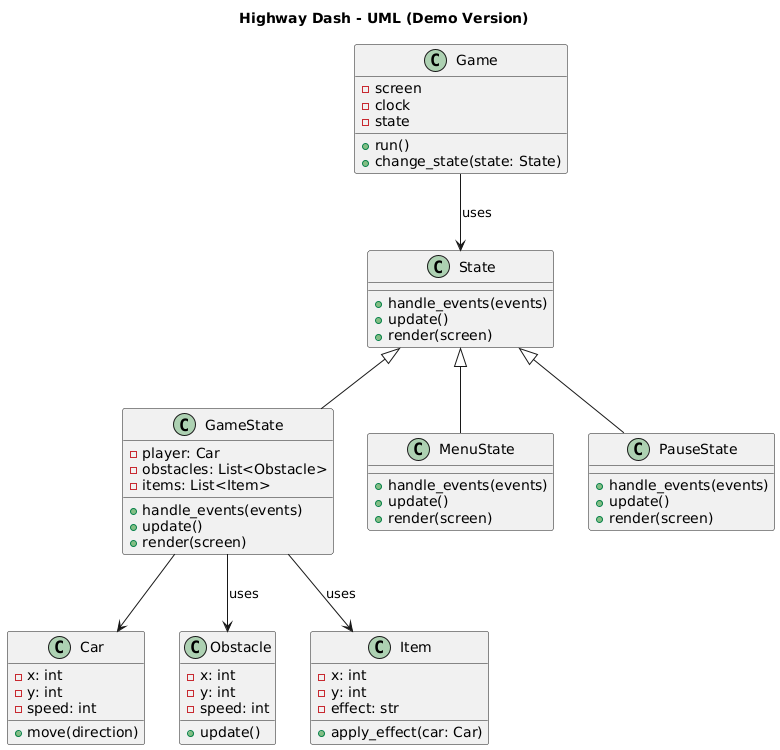

The diagram above was rendered by PlantUML. Its source (embedded in the PNG):
@startuml
title Highway Dash - UML (Demo Version)

class Game {
  - screen
  - clock
  - state
  + run()
  + change_state(state: State)
}

class State {
  + handle_events(events)
  + update()
  + render(screen)
}

class GameState {
  - player: Car
  - obstacles: List<Obstacle>
  - items: List<Item>
  + handle_events(events)
  + update()
  + render(screen)
}

class MenuState {
  + handle_events(events)
  + update()
  + render(screen)
}

class PauseState {
  + handle_events(events)
  + update()
  + render(screen)
}

class Car {
  - x: int
  - y: int
  - speed: int
  + move(direction)
}

class Obstacle {
  - x: int
  - y: int
  - speed: int
  + update()
}

class Item {
  - x: int
  - y: int
  - effect: str
  + apply_effect(car: Car)
}

Game --> State : uses
State <|-- GameState
State <|-- MenuState
State <|-- PauseState
GameState --> Car
GameState --> Obstacle : uses
GameState --> Item : uses
@enduml